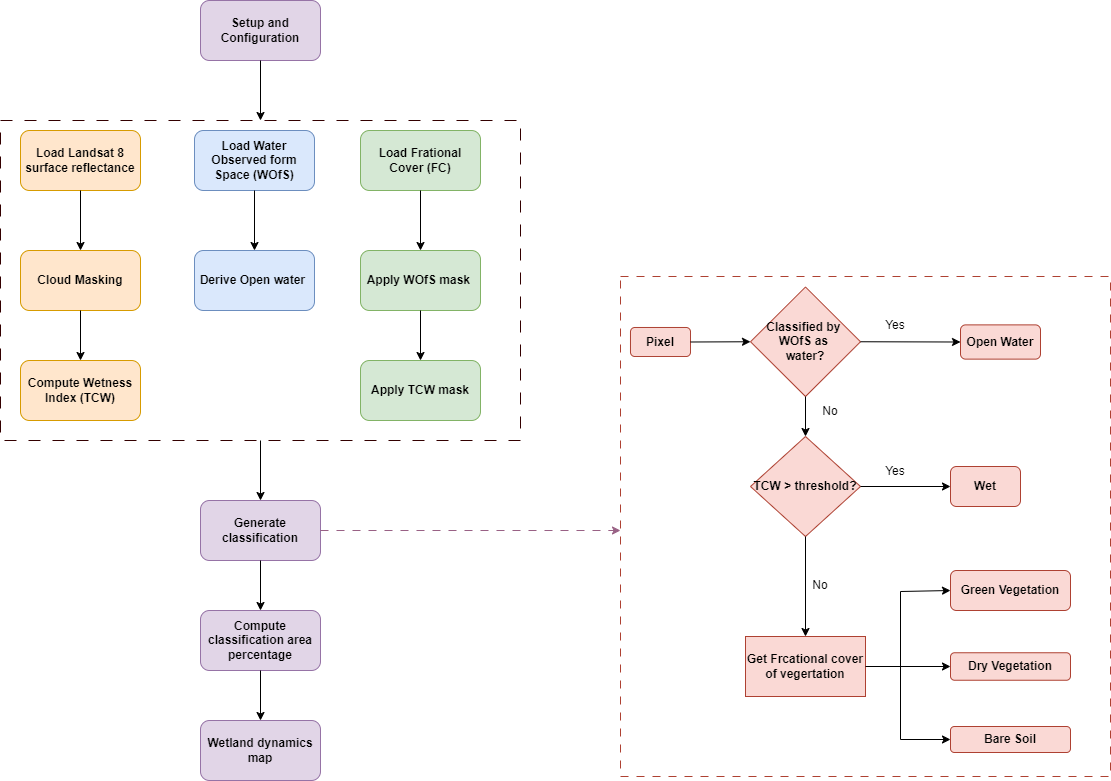

The diagram above was exported from draw.io. Its source (the exported page's mxGraphModel, read from the mxfile embedded in the PNG):
<mxGraphModel dx="1050" dy="621" grid="1" gridSize="10" guides="1" tooltips="1" connect="1" arrows="1" fold="1" page="1" pageScale="1" pageWidth="1169" pageHeight="827" math="0" shadow="0">
  <root>
    <mxCell id="0" />
    <mxCell id="1" parent="0" />
    <mxCell id="zkZQQ1LshPvwt96Vhwaz-78" value="" style="rounded=0;whiteSpace=wrap;html=1;fillColor=none;dashed=1;dashPattern=8 8;strokeColor=#ae4132;" vertex="1" parent="1">
      <mxGeometry x="660" y="300" width="490" height="500" as="geometry" />
    </mxCell>
    <mxCell id="zkZQQ1LshPvwt96Vhwaz-51" value="" style="rounded=0;whiteSpace=wrap;html=1;fillColor=none;dashed=1;dashPattern=12 12;strokeColor=#330000;" vertex="1" parent="1">
      <mxGeometry x="40" y="144" width="520" height="320" as="geometry" />
    </mxCell>
    <mxCell id="zkZQQ1LshPvwt96Vhwaz-30" value="&lt;b&gt;Setup and Configuration&lt;/b&gt;" style="rounded=1;whiteSpace=wrap;html=1;fillColor=#e1d5e7;strokeColor=#9673a6;" vertex="1" parent="1">
      <mxGeometry x="240" y="24" width="120" height="60" as="geometry" />
    </mxCell>
    <mxCell id="zkZQQ1LshPvwt96Vhwaz-33" value="Cloud Masking" style="rounded=1;whiteSpace=wrap;html=1;fontStyle=1;fillColor=#ffe6cc;strokeColor=#d79b00;" vertex="1" parent="1">
      <mxGeometry x="60" y="274" width="120" height="60" as="geometry" />
    </mxCell>
    <mxCell id="zkZQQ1LshPvwt96Vhwaz-34" value="Compute Wetness Index (TCW)" style="rounded=1;whiteSpace=wrap;html=1;fontStyle=1;fillColor=#ffe6cc;strokeColor=#d79b00;" vertex="1" parent="1">
      <mxGeometry x="60" y="384" width="120" height="60" as="geometry" />
    </mxCell>
    <mxCell id="zkZQQ1LshPvwt96Vhwaz-36" value="Derive Open water&amp;nbsp;" style="rounded=1;whiteSpace=wrap;html=1;fontStyle=1;fillColor=#dae8fc;strokeColor=#6c8ebf;" vertex="1" parent="1">
      <mxGeometry x="234" y="274" width="120" height="60" as="geometry" />
    </mxCell>
    <mxCell id="zkZQQ1LshPvwt96Vhwaz-39" value="Apply WOfS mask&amp;nbsp;" style="rounded=1;whiteSpace=wrap;html=1;fontStyle=1;fillColor=#d5e8d4;strokeColor=#82b366;" vertex="1" parent="1">
      <mxGeometry x="400" y="274" width="120" height="60" as="geometry" />
    </mxCell>
    <mxCell id="zkZQQ1LshPvwt96Vhwaz-41" value="Apply TCW mask" style="rounded=1;whiteSpace=wrap;html=1;fontStyle=1;fillColor=#d5e8d4;strokeColor=#82b366;" vertex="1" parent="1">
      <mxGeometry x="400" y="384" width="120" height="60" as="geometry" />
    </mxCell>
    <mxCell id="zkZQQ1LshPvwt96Vhwaz-42" value="Generate classification" style="rounded=1;whiteSpace=wrap;html=1;fontStyle=1;fillColor=#e1d5e7;strokeColor=#9673a6;" vertex="1" parent="1">
      <mxGeometry x="240" y="524" width="120" height="60" as="geometry" />
    </mxCell>
    <mxCell id="zkZQQ1LshPvwt96Vhwaz-44" value="Load&amp;nbsp;&lt;span style=&quot;background-color: initial; text-align: left;&quot;&gt;Landsat 8 surface reflectance&lt;/span&gt;" style="rounded=1;whiteSpace=wrap;html=1;fontStyle=1;fillColor=#ffe6cc;strokeColor=#d79b00;" vertex="1" parent="1">
      <mxGeometry x="60" y="154" width="120" height="60" as="geometry" />
    </mxCell>
    <mxCell id="zkZQQ1LshPvwt96Vhwaz-45" value="Load&amp;nbsp;&lt;span style=&quot;text-align: left; background-color: initial;&quot;&gt;Water Observed form Space (WOfS)&lt;/span&gt;" style="rounded=1;whiteSpace=wrap;html=1;fontStyle=1;fillColor=#dae8fc;strokeColor=#6c8ebf;" vertex="1" parent="1">
      <mxGeometry x="234" y="154" width="120" height="60" as="geometry" />
    </mxCell>
    <mxCell id="zkZQQ1LshPvwt96Vhwaz-46" value="Load&amp;nbsp;&lt;span style=&quot;text-align: left; background-color: initial;&quot;&gt;Frational Cover (FC)&lt;/span&gt;" style="rounded=1;whiteSpace=wrap;html=1;fontStyle=1;fillColor=#d5e8d4;strokeColor=#82b366;" vertex="1" parent="1">
      <mxGeometry x="400" y="154" width="120" height="60" as="geometry" />
    </mxCell>
    <mxCell id="zkZQQ1LshPvwt96Vhwaz-48" value="Wetland dynamics map" style="rounded=1;whiteSpace=wrap;html=1;fontStyle=1;fillColor=#e1d5e7;strokeColor=#9673a6;" vertex="1" parent="1">
      <mxGeometry x="240" y="744" width="120" height="60" as="geometry" />
    </mxCell>
    <mxCell id="zkZQQ1LshPvwt96Vhwaz-49" value="Compute classification area percentage" style="rounded=1;whiteSpace=wrap;html=1;fontStyle=1;fillColor=#e1d5e7;strokeColor=#9673a6;" vertex="1" parent="1">
      <mxGeometry x="240" y="634" width="120" height="60" as="geometry" />
    </mxCell>
    <mxCell id="zkZQQ1LshPvwt96Vhwaz-52" value="" style="endArrow=classic;html=1;rounded=0;exitX=0.5;exitY=1;exitDx=0;exitDy=0;entryX=0.5;entryY=0;entryDx=0;entryDy=0;" edge="1" parent="1" source="zkZQQ1LshPvwt96Vhwaz-30" target="zkZQQ1LshPvwt96Vhwaz-51">
      <mxGeometry width="50" height="50" relative="1" as="geometry">
        <mxPoint x="210" y="334" as="sourcePoint" />
        <mxPoint x="260" y="284" as="targetPoint" />
      </mxGeometry>
    </mxCell>
    <mxCell id="zkZQQ1LshPvwt96Vhwaz-53" value="" style="endArrow=classic;html=1;rounded=0;exitX=0.5;exitY=1;exitDx=0;exitDy=0;entryX=0.5;entryY=0;entryDx=0;entryDy=0;" edge="1" parent="1" source="zkZQQ1LshPvwt96Vhwaz-51" target="zkZQQ1LshPvwt96Vhwaz-42">
      <mxGeometry width="50" height="50" relative="1" as="geometry">
        <mxPoint x="210" y="334" as="sourcePoint" />
        <mxPoint x="260" y="284" as="targetPoint" />
      </mxGeometry>
    </mxCell>
    <mxCell id="zkZQQ1LshPvwt96Vhwaz-54" value="" style="endArrow=classic;html=1;rounded=0;exitX=0.5;exitY=1;exitDx=0;exitDy=0;entryX=0.5;entryY=0;entryDx=0;entryDy=0;" edge="1" parent="1" source="zkZQQ1LshPvwt96Vhwaz-42" target="zkZQQ1LshPvwt96Vhwaz-49">
      <mxGeometry width="50" height="50" relative="1" as="geometry">
        <mxPoint x="210" y="734" as="sourcePoint" />
        <mxPoint x="260" y="684" as="targetPoint" />
      </mxGeometry>
    </mxCell>
    <mxCell id="zkZQQ1LshPvwt96Vhwaz-56" value="" style="endArrow=classic;html=1;rounded=0;exitX=0.5;exitY=1;exitDx=0;exitDy=0;entryX=0.5;entryY=0;entryDx=0;entryDy=0;" edge="1" parent="1" source="zkZQQ1LshPvwt96Vhwaz-49" target="zkZQQ1LshPvwt96Vhwaz-48">
      <mxGeometry width="50" height="50" relative="1" as="geometry">
        <mxPoint x="210" y="734" as="sourcePoint" />
        <mxPoint x="260" y="684" as="targetPoint" />
      </mxGeometry>
    </mxCell>
    <mxCell id="zkZQQ1LshPvwt96Vhwaz-58" value="" style="endArrow=classic;html=1;rounded=0;exitX=0.5;exitY=1;exitDx=0;exitDy=0;entryX=0.5;entryY=0;entryDx=0;entryDy=0;" edge="1" parent="1" source="zkZQQ1LshPvwt96Vhwaz-44" target="zkZQQ1LshPvwt96Vhwaz-33">
      <mxGeometry width="50" height="50" relative="1" as="geometry">
        <mxPoint x="210" y="334" as="sourcePoint" />
        <mxPoint x="260" y="284" as="targetPoint" />
      </mxGeometry>
    </mxCell>
    <mxCell id="zkZQQ1LshPvwt96Vhwaz-59" value="" style="endArrow=classic;html=1;rounded=0;exitX=0.5;exitY=1;exitDx=0;exitDy=0;entryX=0.5;entryY=0;entryDx=0;entryDy=0;" edge="1" parent="1" source="zkZQQ1LshPvwt96Vhwaz-33" target="zkZQQ1LshPvwt96Vhwaz-34">
      <mxGeometry width="50" height="50" relative="1" as="geometry">
        <mxPoint x="210" y="334" as="sourcePoint" />
        <mxPoint x="260" y="284" as="targetPoint" />
      </mxGeometry>
    </mxCell>
    <mxCell id="zkZQQ1LshPvwt96Vhwaz-60" value="" style="endArrow=classic;html=1;rounded=0;exitX=0.5;exitY=1;exitDx=0;exitDy=0;entryX=0.5;entryY=0;entryDx=0;entryDy=0;" edge="1" parent="1" source="zkZQQ1LshPvwt96Vhwaz-45" target="zkZQQ1LshPvwt96Vhwaz-36">
      <mxGeometry width="50" height="50" relative="1" as="geometry">
        <mxPoint x="210" y="334" as="sourcePoint" />
        <mxPoint x="260" y="284" as="targetPoint" />
      </mxGeometry>
    </mxCell>
    <mxCell id="zkZQQ1LshPvwt96Vhwaz-61" value="" style="endArrow=classic;html=1;rounded=0;exitX=0.5;exitY=1;exitDx=0;exitDy=0;entryX=0.5;entryY=0;entryDx=0;entryDy=0;" edge="1" parent="1" source="zkZQQ1LshPvwt96Vhwaz-46" target="zkZQQ1LshPvwt96Vhwaz-39">
      <mxGeometry width="50" height="50" relative="1" as="geometry">
        <mxPoint x="210" y="334" as="sourcePoint" />
        <mxPoint x="260" y="284" as="targetPoint" />
      </mxGeometry>
    </mxCell>
    <mxCell id="zkZQQ1LshPvwt96Vhwaz-62" value="" style="endArrow=classic;html=1;rounded=0;exitX=0.5;exitY=1;exitDx=0;exitDy=0;entryX=0.5;entryY=0;entryDx=0;entryDy=0;" edge="1" parent="1" source="zkZQQ1LshPvwt96Vhwaz-39" target="zkZQQ1LshPvwt96Vhwaz-41">
      <mxGeometry width="50" height="50" relative="1" as="geometry">
        <mxPoint x="210" y="434" as="sourcePoint" />
        <mxPoint x="260" y="384" as="targetPoint" />
      </mxGeometry>
    </mxCell>
    <mxCell id="zkZQQ1LshPvwt96Vhwaz-67" value="Pixel" style="rounded=1;whiteSpace=wrap;html=1;fontStyle=1;fillColor=#fad9d5;strokeColor=#ae4132;" vertex="1" parent="1">
      <mxGeometry x="670" y="351" width="60" height="29" as="geometry" />
    </mxCell>
    <mxCell id="zkZQQ1LshPvwt96Vhwaz-69" value="Classified by&amp;nbsp;&lt;div&gt;WOfS as&amp;nbsp;&lt;/div&gt;&lt;div&gt;water?&lt;/div&gt;" style="strokeWidth=1;html=1;shape=mxgraph.flowchart.decision;whiteSpace=wrap;fontStyle=1;fillColor=#fad9d5;strokeColor=#ae4132;" vertex="1" parent="1">
      <mxGeometry x="790" y="310.5" width="110" height="109.5" as="geometry" />
    </mxCell>
    <mxCell id="zkZQQ1LshPvwt96Vhwaz-70" value="TCW &amp;gt; threshold?" style="strokeWidth=1;html=1;shape=mxgraph.flowchart.decision;whiteSpace=wrap;fontStyle=1;fillColor=#fad9d5;strokeColor=#ae4132;" vertex="1" parent="1">
      <mxGeometry x="790" y="460" width="110" height="100" as="geometry" />
    </mxCell>
    <mxCell id="zkZQQ1LshPvwt96Vhwaz-71" value="Get Frcational cover of vegertation" style="rounded=0;whiteSpace=wrap;html=1;fontStyle=1;fillColor=#fad9d5;strokeColor=#ae4132;" vertex="1" parent="1">
      <mxGeometry x="785" y="660" width="120" height="60" as="geometry" />
    </mxCell>
    <mxCell id="zkZQQ1LshPvwt96Vhwaz-73" value="Wet" style="rounded=1;whiteSpace=wrap;html=1;fontStyle=1;fillColor=#fad9d5;strokeColor=#ae4132;" vertex="1" parent="1">
      <mxGeometry x="990" y="490" width="70" height="40" as="geometry" />
    </mxCell>
    <mxCell id="zkZQQ1LshPvwt96Vhwaz-74" value="Open Water" style="rounded=1;whiteSpace=wrap;html=1;fontStyle=1;fillColor=#fad9d5;strokeColor=#ae4132;" vertex="1" parent="1">
      <mxGeometry x="1000" y="348.38" width="80" height="34.25" as="geometry" />
    </mxCell>
    <mxCell id="zkZQQ1LshPvwt96Vhwaz-75" value="Dry Vegetation" style="rounded=1;whiteSpace=wrap;html=1;fontStyle=1;fillColor=#fad9d5;strokeColor=#ae4132;" vertex="1" parent="1">
      <mxGeometry x="990" y="676.25" width="120" height="27.5" as="geometry" />
    </mxCell>
    <mxCell id="zkZQQ1LshPvwt96Vhwaz-76" value="Bare Soil" style="rounded=1;whiteSpace=wrap;html=1;fontStyle=1;fillColor=#fad9d5;strokeColor=#ae4132;" vertex="1" parent="1">
      <mxGeometry x="990" y="750" width="120" height="26" as="geometry" />
    </mxCell>
    <mxCell id="zkZQQ1LshPvwt96Vhwaz-77" value="Green Vegetation" style="rounded=1;whiteSpace=wrap;html=1;fontStyle=1;fillColor=#fad9d5;strokeColor=#ae4132;" vertex="1" parent="1">
      <mxGeometry x="990" y="594" width="120" height="40" as="geometry" />
    </mxCell>
    <mxCell id="zkZQQ1LshPvwt96Vhwaz-79" value="" style="endArrow=classic;html=1;rounded=0;exitX=1;exitY=0.5;exitDx=0;exitDy=0;dashed=1;dashPattern=8 8;fillColor=#e6d0de;strokeColor=#996185;gradientColor=#d5739d;" edge="1" parent="1" source="zkZQQ1LshPvwt96Vhwaz-42">
      <mxGeometry width="50" height="50" relative="1" as="geometry">
        <mxPoint x="690" y="580" as="sourcePoint" />
        <mxPoint x="660" y="554" as="targetPoint" />
      </mxGeometry>
    </mxCell>
    <mxCell id="zkZQQ1LshPvwt96Vhwaz-80" value="" style="endArrow=classic;html=1;rounded=0;exitX=1;exitY=0.5;exitDx=0;exitDy=0;entryX=0;entryY=0.5;entryDx=0;entryDy=0;entryPerimeter=0;" edge="1" parent="1" source="zkZQQ1LshPvwt96Vhwaz-67" target="zkZQQ1LshPvwt96Vhwaz-69">
      <mxGeometry width="50" height="50" relative="1" as="geometry">
        <mxPoint x="690" y="580" as="sourcePoint" />
        <mxPoint x="740" y="530" as="targetPoint" />
      </mxGeometry>
    </mxCell>
    <mxCell id="zkZQQ1LshPvwt96Vhwaz-81" value="" style="endArrow=classic;html=1;rounded=0;exitX=0.5;exitY=1;exitDx=0;exitDy=0;exitPerimeter=0;entryX=0.5;entryY=0;entryDx=0;entryDy=0;entryPerimeter=0;" edge="1" parent="1" source="zkZQQ1LshPvwt96Vhwaz-69" target="zkZQQ1LshPvwt96Vhwaz-70">
      <mxGeometry width="50" height="50" relative="1" as="geometry">
        <mxPoint x="690" y="580" as="sourcePoint" />
        <mxPoint x="740" y="530" as="targetPoint" />
      </mxGeometry>
    </mxCell>
    <mxCell id="zkZQQ1LshPvwt96Vhwaz-82" value="" style="endArrow=classic;html=1;rounded=0;exitX=0.5;exitY=1;exitDx=0;exitDy=0;exitPerimeter=0;entryX=0.5;entryY=0;entryDx=0;entryDy=0;" edge="1" parent="1" source="zkZQQ1LshPvwt96Vhwaz-70" target="zkZQQ1LshPvwt96Vhwaz-71">
      <mxGeometry width="50" height="50" relative="1" as="geometry">
        <mxPoint x="690" y="580" as="sourcePoint" />
        <mxPoint x="740" y="530" as="targetPoint" />
      </mxGeometry>
    </mxCell>
    <mxCell id="zkZQQ1LshPvwt96Vhwaz-83" value="" style="endArrow=classic;html=1;rounded=0;exitX=1;exitY=0.5;exitDx=0;exitDy=0;exitPerimeter=0;entryX=0;entryY=0.5;entryDx=0;entryDy=0;" edge="1" parent="1" source="zkZQQ1LshPvwt96Vhwaz-69" target="zkZQQ1LshPvwt96Vhwaz-74">
      <mxGeometry width="50" height="50" relative="1" as="geometry">
        <mxPoint x="690" y="580" as="sourcePoint" />
        <mxPoint x="740" y="530" as="targetPoint" />
      </mxGeometry>
    </mxCell>
    <mxCell id="zkZQQ1LshPvwt96Vhwaz-84" value="" style="endArrow=classic;html=1;rounded=0;exitX=1;exitY=0.5;exitDx=0;exitDy=0;exitPerimeter=0;entryX=0;entryY=0.5;entryDx=0;entryDy=0;" edge="1" parent="1" source="zkZQQ1LshPvwt96Vhwaz-70" target="zkZQQ1LshPvwt96Vhwaz-73">
      <mxGeometry width="50" height="50" relative="1" as="geometry">
        <mxPoint x="690" y="580" as="sourcePoint" />
        <mxPoint x="740" y="530" as="targetPoint" />
      </mxGeometry>
    </mxCell>
    <mxCell id="zkZQQ1LshPvwt96Vhwaz-89" value="" style="endArrow=classic;html=1;rounded=0;exitX=1;exitY=0.5;exitDx=0;exitDy=0;entryX=0;entryY=0.5;entryDx=0;entryDy=0;" edge="1" parent="1" source="zkZQQ1LshPvwt96Vhwaz-71" target="zkZQQ1LshPvwt96Vhwaz-75">
      <mxGeometry width="50" height="50" relative="1" as="geometry">
        <mxPoint x="690" y="580" as="sourcePoint" />
        <mxPoint x="740" y="530" as="targetPoint" />
      </mxGeometry>
    </mxCell>
    <mxCell id="zkZQQ1LshPvwt96Vhwaz-90" value="" style="endArrow=classic;html=1;rounded=0;entryX=0;entryY=0.5;entryDx=0;entryDy=0;" edge="1" parent="1" target="zkZQQ1LshPvwt96Vhwaz-77">
      <mxGeometry width="50" height="50" relative="1" as="geometry">
        <mxPoint x="940" y="690" as="sourcePoint" />
        <mxPoint x="740" y="530" as="targetPoint" />
        <Array as="points">
          <mxPoint x="940" y="615" />
        </Array>
      </mxGeometry>
    </mxCell>
    <mxCell id="zkZQQ1LshPvwt96Vhwaz-91" value="" style="endArrow=classic;html=1;rounded=0;entryX=0;entryY=0.5;entryDx=0;entryDy=0;" edge="1" parent="1" target="zkZQQ1LshPvwt96Vhwaz-76">
      <mxGeometry width="50" height="50" relative="1" as="geometry">
        <mxPoint x="940" y="690" as="sourcePoint" />
        <mxPoint x="740" y="530" as="targetPoint" />
        <Array as="points">
          <mxPoint x="940" y="763" />
        </Array>
      </mxGeometry>
    </mxCell>
    <mxCell id="zkZQQ1LshPvwt96Vhwaz-104" value="Yes" style="text;html=1;align=center;verticalAlign=middle;whiteSpace=wrap;rounded=0;" vertex="1" parent="1">
      <mxGeometry x="905" y="334" width="60" height="30" as="geometry" />
    </mxCell>
    <mxCell id="zkZQQ1LshPvwt96Vhwaz-105" value="No" style="text;html=1;align=center;verticalAlign=middle;whiteSpace=wrap;rounded=0;" vertex="1" parent="1">
      <mxGeometry x="840" y="420" width="60" height="30" as="geometry" />
    </mxCell>
    <mxCell id="zkZQQ1LshPvwt96Vhwaz-106" value="No" style="text;html=1;align=center;verticalAlign=middle;whiteSpace=wrap;rounded=0;" vertex="1" parent="1">
      <mxGeometry x="830" y="594" width="60" height="30" as="geometry" />
    </mxCell>
    <mxCell id="zkZQQ1LshPvwt96Vhwaz-107" value="Yes" style="text;html=1;align=center;verticalAlign=middle;whiteSpace=wrap;rounded=0;" vertex="1" parent="1">
      <mxGeometry x="905" y="480" width="60" height="30" as="geometry" />
    </mxCell>
  </root>
</mxGraphModel>